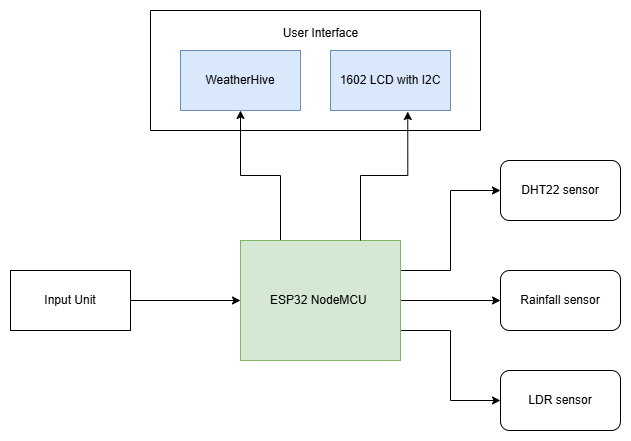

The diagram above was exported from draw.io. Its source (the exported page's mxGraphModel, read from the mxfile embedded in the PNG):
<mxGraphModel dx="794" dy="539" grid="1" gridSize="10" guides="1" tooltips="1" connect="1" arrows="1" fold="1" page="1" pageScale="1" pageWidth="850" pageHeight="1100" math="0" shadow="0">
  <root>
    <mxCell id="0" />
    <mxCell id="1" parent="0" />
    <mxCell id="6xcGj15JGiBWFtSIYpEM-7" style="edgeStyle=orthogonalEdgeStyle;rounded=0;orthogonalLoop=1;jettySize=auto;html=1;exitX=1;exitY=0.25;exitDx=0;exitDy=0;entryX=0;entryY=0.5;entryDx=0;entryDy=0;" edge="1" parent="1" source="6xcGj15JGiBWFtSIYpEM-1" target="6xcGj15JGiBWFtSIYpEM-2">
      <mxGeometry relative="1" as="geometry" />
    </mxCell>
    <mxCell id="6xcGj15JGiBWFtSIYpEM-8" style="edgeStyle=orthogonalEdgeStyle;rounded=0;orthogonalLoop=1;jettySize=auto;html=1;exitX=1;exitY=0.5;exitDx=0;exitDy=0;entryX=0;entryY=0.5;entryDx=0;entryDy=0;" edge="1" parent="1" source="6xcGj15JGiBWFtSIYpEM-1" target="6xcGj15JGiBWFtSIYpEM-3">
      <mxGeometry relative="1" as="geometry" />
    </mxCell>
    <mxCell id="6xcGj15JGiBWFtSIYpEM-9" style="edgeStyle=orthogonalEdgeStyle;rounded=0;orthogonalLoop=1;jettySize=auto;html=1;exitX=1;exitY=0.75;exitDx=0;exitDy=0;entryX=0;entryY=0.5;entryDx=0;entryDy=0;" edge="1" parent="1" source="6xcGj15JGiBWFtSIYpEM-1" target="6xcGj15JGiBWFtSIYpEM-4">
      <mxGeometry relative="1" as="geometry" />
    </mxCell>
    <mxCell id="6xcGj15JGiBWFtSIYpEM-15" style="edgeStyle=orthogonalEdgeStyle;rounded=0;orthogonalLoop=1;jettySize=auto;html=1;exitX=0.25;exitY=0;exitDx=0;exitDy=0;entryX=0.5;entryY=1;entryDx=0;entryDy=0;" edge="1" parent="1" source="6xcGj15JGiBWFtSIYpEM-1" target="6xcGj15JGiBWFtSIYpEM-6">
      <mxGeometry relative="1" as="geometry" />
    </mxCell>
    <mxCell id="6xcGj15JGiBWFtSIYpEM-1" value="ESP32 NodeMCU&amp;nbsp;" style="rounded=0;whiteSpace=wrap;html=1;fillColor=#d5e8d4;strokeColor=#82b366;" vertex="1" parent="1">
      <mxGeometry x="380" y="270" width="160" height="120" as="geometry" />
    </mxCell>
    <mxCell id="6xcGj15JGiBWFtSIYpEM-2" value="DHT22 sensor" style="rounded=1;whiteSpace=wrap;html=1;" vertex="1" parent="1">
      <mxGeometry x="640" y="190" width="120" height="60" as="geometry" />
    </mxCell>
    <mxCell id="6xcGj15JGiBWFtSIYpEM-3" value="Rainfall sensor" style="rounded=1;whiteSpace=wrap;html=1;" vertex="1" parent="1">
      <mxGeometry x="640" y="300" width="120" height="60" as="geometry" />
    </mxCell>
    <mxCell id="6xcGj15JGiBWFtSIYpEM-4" value="LDR sensor" style="rounded=1;whiteSpace=wrap;html=1;" vertex="1" parent="1">
      <mxGeometry x="640" y="400" width="120" height="60" as="geometry" />
    </mxCell>
    <mxCell id="6xcGj15JGiBWFtSIYpEM-10" style="edgeStyle=orthogonalEdgeStyle;rounded=0;orthogonalLoop=1;jettySize=auto;html=1;exitX=1;exitY=0.5;exitDx=0;exitDy=0;entryX=0;entryY=0.5;entryDx=0;entryDy=0;" edge="1" parent="1" source="6xcGj15JGiBWFtSIYpEM-5" target="6xcGj15JGiBWFtSIYpEM-1">
      <mxGeometry relative="1" as="geometry" />
    </mxCell>
    <mxCell id="6xcGj15JGiBWFtSIYpEM-5" value="Input Unit" style="rounded=0;whiteSpace=wrap;html=1;" vertex="1" parent="1">
      <mxGeometry x="150" y="300" width="120" height="60" as="geometry" />
    </mxCell>
    <mxCell id="6xcGj15JGiBWFtSIYpEM-6" value="WeatherHive" style="rounded=0;whiteSpace=wrap;html=1;fillColor=#dae8fc;strokeColor=#6c8ebf;" vertex="1" parent="1">
      <mxGeometry x="320" y="80" width="120" height="60" as="geometry" />
    </mxCell>
    <mxCell id="6xcGj15JGiBWFtSIYpEM-11" value="" style="endArrow=none;html=1;rounded=0;" edge="1" parent="1">
      <mxGeometry width="50" height="50" relative="1" as="geometry">
        <mxPoint x="290" y="160" as="sourcePoint" />
        <mxPoint x="290" y="40" as="targetPoint" />
      </mxGeometry>
    </mxCell>
    <mxCell id="6xcGj15JGiBWFtSIYpEM-13" value="1602 LCD with I2C&lt;div style=&quot;display:none&quot; id=&quot;SDCloudData&quot;&gt;&lt;/div&gt;" style="rounded=0;whiteSpace=wrap;html=1;fillColor=#dae8fc;strokeColor=#6c8ebf;" vertex="1" parent="1">
      <mxGeometry x="470" y="80" width="120" height="60" as="geometry" />
    </mxCell>
    <mxCell id="6xcGj15JGiBWFtSIYpEM-16" style="edgeStyle=orthogonalEdgeStyle;rounded=0;orthogonalLoop=1;jettySize=auto;html=1;exitX=0.75;exitY=0;exitDx=0;exitDy=0;entryX=0.644;entryY=1.017;entryDx=0;entryDy=0;entryPerimeter=0;" edge="1" parent="1" source="6xcGj15JGiBWFtSIYpEM-1" target="6xcGj15JGiBWFtSIYpEM-13">
      <mxGeometry relative="1" as="geometry" />
    </mxCell>
    <mxCell id="6xcGj15JGiBWFtSIYpEM-17" value="" style="endArrow=none;html=1;rounded=0;" edge="1" parent="1">
      <mxGeometry width="50" height="50" relative="1" as="geometry">
        <mxPoint x="620" y="160" as="sourcePoint" />
        <mxPoint x="620" y="40" as="targetPoint" />
      </mxGeometry>
    </mxCell>
    <mxCell id="6xcGj15JGiBWFtSIYpEM-18" value="" style="endArrow=none;html=1;rounded=0;" edge="1" parent="1">
      <mxGeometry width="50" height="50" relative="1" as="geometry">
        <mxPoint x="290" y="160" as="sourcePoint" />
        <mxPoint x="620" y="160" as="targetPoint" />
      </mxGeometry>
    </mxCell>
    <mxCell id="6xcGj15JGiBWFtSIYpEM-20" value="" style="endArrow=none;html=1;rounded=0;" edge="1" parent="1">
      <mxGeometry width="50" height="50" relative="1" as="geometry">
        <mxPoint x="290" y="40" as="sourcePoint" />
        <mxPoint x="620" y="40" as="targetPoint" />
      </mxGeometry>
    </mxCell>
    <mxCell id="6xcGj15JGiBWFtSIYpEM-22" value="User Interface" style="text;html=1;align=center;verticalAlign=middle;resizable=0;points=[];autosize=1;strokeColor=none;fillColor=none;" vertex="1" parent="1">
      <mxGeometry x="410" y="48" width="100" height="30" as="geometry" />
    </mxCell>
  </root>
</mxGraphModel>